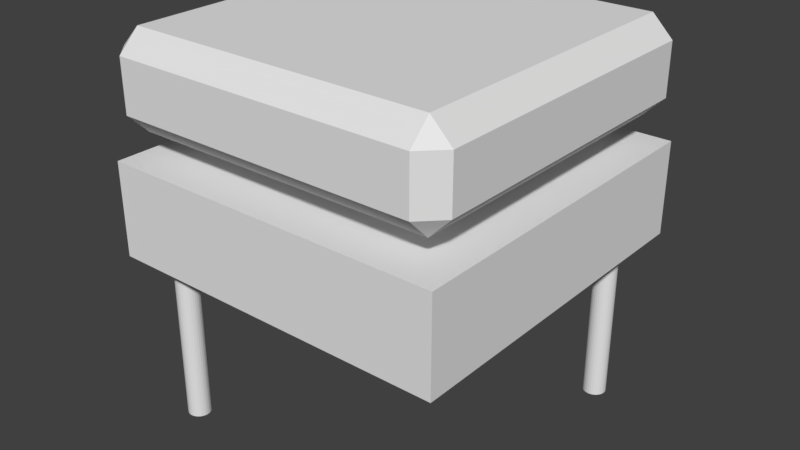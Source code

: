 # Source: buttonBUscale.blend  (saved by Blender 2.77.0; exported with 4.5.12 LTS)
import bpy
from mathutils import Matrix  # noqa: F401  (used for matrix-valued properties, if any)

bpy.ops.wm.read_factory_settings(use_empty=True)
scene = bpy.context.scene
scene.name = 'Scene'

# ---- collections
col_collection_1 = bpy.data.collections.new('Collection 1'); scene.collection.children.link(col_collection_1)

# ---- world
world_world = bpy.data.worlds.new('World'); scene.world = world_world
world_world.color = (0.05088, 0.05088, 0.05088)
world_world.use_sun_shadow = False
world_world.sun_shadow_jitter_overblur = 0.0
world_world.cycles.sampling_method = 'MANUAL'

# ---- meshes
me_plane_001 = bpy.data.meshes.new('Plane.001')
me_plane_001.from_pydata([(-0.45, -0.42, 0.203), (-0.42, -0.42, 0.173), (-0.42, -0.45, 0.203), (0.02, -0.45, 0.203), (0.02, -0.42, 0.173), (0.05, -0.42, 0.203), (-0.45, 0.02, 0.203), (-0.42, 0.05, 0.203), (-0.42, 0.02, 0.173), (0.05, 0.02, 0.203), (0.02, 0.02, 0.173), (0.02, 0.05, 0.203), (-0.45, -0.42, 0.278), (-0.42, -0.45, 0.278), (-0.42, -0.42, 0.308), (0.02, -0.45, 0.278), (0.05, -0.42, 0.278), (0.02, -0.42, 0.308), (-0.45, 0.02, 0.278), (-0.42, 0.02, 0.308), (-0.42, 0.05, 0.278), (0.05, 0.02, 0.278), (0.02, 0.05, 0.278), (0.02, 0.02, 0.308), (-0.45, -0.45, 0.0), (0.05, -0.45, 0.0), (-0.45, 0.05, 0.0), (0.05, 0.05, 0.0), (-0.45, -0.45, 0.135), (0.05, -0.45, 0.135), (-0.45, 0.05, 0.135), (0.05, 0.05, 0.135), (0.0, 0.0165, 0.0), (-0.003219, 0.01618, 0.0), (-0.006314, 0.01524, 0.0), (-0.009167, 0.01372, 0.0), (-0.01167, 0.01167, 0.0), (-0.01372, 0.009167, 0.0), (-0.01524, 0.006314, 0.0), (-0.01618, 0.003219, 0.0), (-0.0165, 1.49e-08, 0.0), (-0.01618, -0.003219, 0.0), (-0.01524, -0.006314, 0.0), (-0.01372, -0.009167, 0.0), (-0.01167, -0.01167, 0.0), (-0.009167, -0.01372, 0.0), (-0.006314, -0.01524, 0.0), (-0.003219, -0.01618, 0.0), (0.0, -0.0165, 0.0), (0.003219, -0.01618, 0.0), (0.006314, -0.01524, 0.0), (0.009167, -0.01372, 0.0), (0.01167, -0.01167, 0.0), (0.01372, -0.009167, 0.0), (0.01524, -0.006314, 0.0), (0.01618, -0.003219, 0.0), (0.0165, 2.98e-08, 0.0), (0.01618, 0.003219, 0.0), (0.01524, 0.006314, 0.0), (0.01372, 0.009167, 0.0), (0.01167, 0.01167, 0.0), (0.009167, 0.01372, 0.0), (0.006314, 0.01524, 0.0), (0.003219, 0.01618, 0.0), (0.0, 0.0165, -0.25), (-0.003219, 0.01618, -0.25), (-0.006314, 0.01524, -0.25), (-0.009167, 0.01372, -0.25), (-0.01167, 0.01167, -0.25), (-0.01372, 0.009167, -0.25), (-0.01524, 0.006314, -0.25), (-0.01618, 0.003219, -0.25), (-0.0165, 1.49e-08, -0.25), (-0.01618, -0.003219, -0.25), (-0.01524, -0.006314, -0.25), (-0.01372, -0.009167, -0.25), (-0.01167, -0.01167, -0.25), (-0.009167, -0.01372, -0.25), (-0.006314, -0.01524, -0.25), (-0.003219, -0.01618, -0.25), (0.0, -0.0165, -0.25), (0.003219, -0.01618, -0.25), (0.006314, -0.01524, -0.25), (0.009167, -0.01372, -0.25), (0.01167, -0.01167, -0.25), (0.01372, -0.009167, -0.25), (0.01524, -0.006314, -0.25), (0.01618, -0.003219, -0.25), (0.0165, 2.98e-08, -0.25), (0.01618, 0.003219, -0.25), (0.01524, 0.006314, -0.25), (0.01372, 0.009167, -0.25), (0.01167, 0.01167, -0.25), (0.009167, 0.01372, -0.25), (0.006314, 0.01524, -0.25), (0.003219, 0.01618, -0.25), (-0.4, -0.3835, 0.0), (-0.4032, -0.3838, 0.0), (-0.4063, -0.3848, 0.0), (-0.4092, -0.3863, 0.0), (-0.4117, -0.3883, 0.0), (-0.4137, -0.3908, 0.0), (-0.4152, -0.3937, 0.0), (-0.4162, -0.3968, 0.0), (-0.4165, -0.4, 0.0), (-0.4162, -0.4032, 0.0), (-0.4152, -0.4063, 0.0), (-0.4137, -0.4092, 0.0), (-0.4117, -0.4117, 0.0), (-0.4092, -0.4137, 0.0), (-0.4063, -0.4152, 0.0), (-0.4032, -0.4162, 0.0), (-0.4, -0.4165, 0.0), (-0.3968, -0.4162, 0.0), (-0.3937, -0.4152, 0.0), (-0.3908, -0.4137, 0.0), (-0.3883, -0.4117, 0.0), (-0.3863, -0.4092, 0.0), (-0.3848, -0.4063, 0.0), (-0.3838, -0.4032, 0.0), (-0.3835, -0.4, 0.0), (-0.3838, -0.3968, 0.0), (-0.3848, -0.3937, 0.0), (-0.3863, -0.3908, 0.0), (-0.3883, -0.3883, 0.0), (-0.3908, -0.3863, 0.0), (-0.3937, -0.3848, 0.0), (-0.3968, -0.3838, 0.0), (-0.4, -0.3835, -0.25), (-0.4032, -0.3838, -0.25), (-0.4063, -0.3848, -0.25), (-0.4092, -0.3863, -0.25), (-0.4117, -0.3883, -0.25), (-0.4137, -0.3908, -0.25), (-0.4152, -0.3937, -0.25), (-0.4162, -0.3968, -0.25), (-0.4165, -0.4, -0.25), (-0.4162, -0.4032, -0.25), (-0.4152, -0.4063, -0.25), (-0.4137, -0.4092, -0.25), (-0.4117, -0.4117, -0.25), (-0.4092, -0.4137, -0.25), (-0.4063, -0.4152, -0.25), (-0.4032, -0.4162, -0.25), (-0.4, -0.4165, -0.25), (-0.3968, -0.4162, -0.25), (-0.3937, -0.4152, -0.25), (-0.3908, -0.4137, -0.25), (-0.3883, -0.4117, -0.25), (-0.3863, -0.4092, -0.25), (-0.3848, -0.4063, -0.25), (-0.3838, -0.4032, -0.25), (-0.3835, -0.4, -0.25), (-0.3838, -0.3968, -0.25), (-0.3848, -0.3937, -0.25), (-0.3863, -0.3908, -0.25), (-0.3883, -0.3883, -0.25), (-0.3908, -0.3863, -0.25), (-0.3937, -0.3848, -0.25), (-0.3968, -0.3838, -0.25)], [], [(2, 3, 15, 13), (11, 7, 20, 22), (5, 9, 21, 16), (14, 17, 23, 19), (6, 0, 12, 18), (0, 1, 2), (3, 4, 5), (6, 7, 8), (9, 10, 11), (12, 13, 14), (15, 16, 17), (18, 19, 20), (21, 22, 23), (8, 1, 0, 6), (1, 4, 3, 2), (4, 10, 9, 5), (10, 8, 7, 11), (18, 12, 14, 19), (13, 15, 17, 14), (16, 21, 23, 17), (22, 20, 19, 23), (11, 22, 21, 9), (15, 3, 5, 16), (2, 13, 12, 0), (20, 7, 6, 18), (1, 8, 10, 4), (24, 26, 27, 25), (28, 29, 31, 30), (25, 27, 31, 29), (26, 24, 28, 30), (27, 26, 30, 31), (24, 25, 29, 28), (33, 32, 63, 62, 61, 60, 59, 58, 57, 56, 55, 54, 53, 52, 51, 50, 49, 48, 47, 46, 45, 44, 43, 42, 41, 40, 39, 38, 37, 36, 35, 34), (65, 66, 67, 68, 69, 70, 71, 72, 73, 74, 75, 76, 77, 78, 79, 80, 81, 82, 83, 84, 85, 86, 87, 88, 89, 90, 91, 92, 93, 94, 95, 64), (59, 60, 92, 91), (46, 47, 79, 78), (33, 34, 66, 65), (60, 61, 93, 92), (47, 48, 80, 79), (34, 35, 67, 66), (61, 62, 94, 93), (48, 49, 81, 80), (35, 36, 68, 67), (62, 63, 95, 94), (49, 50, 82, 81), (36, 37, 69, 68), (63, 32, 64, 95), (50, 51, 83, 82), (37, 38, 70, 69), (51, 52, 84, 83), (38, 39, 71, 70), (52, 53, 85, 84), (39, 40, 72, 71), (53, 54, 86, 85), (40, 41, 73, 72), (54, 55, 87, 86), (41, 42, 74, 73), (55, 56, 88, 87), (42, 43, 75, 74), (56, 57, 89, 88), (43, 44, 76, 75), (57, 58, 90, 89), (44, 45, 77, 76), (58, 59, 91, 90), (45, 46, 78, 77), (32, 33, 65, 64), (97, 96, 127, 126, 125, 124, 123, 122, 121, 120, 119, 118, 117, 116, 115, 114, 113, 112, 111, 110, 109, 108, 107, 106, 105, 104, 103, 102, 101, 100, 99, 98), (129, 130, 131, 132, 133, 134, 135, 136, 137, 138, 139, 140, 141, 142, 143, 144, 145, 146, 147, 148, 149, 150, 151, 152, 153, 154, 155, 156, 157, 158, 159, 128), (123, 124, 156, 155), (110, 111, 143, 142), (97, 98, 130, 129), (124, 125, 157, 156), (111, 112, 144, 143), (98, 99, 131, 130), (125, 126, 158, 157), (112, 113, 145, 144), (99, 100, 132, 131), (126, 127, 159, 158), (113, 114, 146, 145), (100, 101, 133, 132), (127, 96, 128, 159), (114, 115, 147, 146), (101, 102, 134, 133), (115, 116, 148, 147), (102, 103, 135, 134), (116, 117, 149, 148), (103, 104, 136, 135), (117, 118, 150, 149), (104, 105, 137, 136), (118, 119, 151, 150), (105, 106, 138, 137), (119, 120, 152, 151), (106, 107, 139, 138), (120, 121, 153, 152), (107, 108, 140, 139), (121, 122, 154, 153), (108, 109, 141, 140), (122, 123, 155, 154), (109, 110, 142, 141), (96, 97, 129, 128)])
me_plane_001.use_remesh_preserve_volume = False
me_plane_001.use_remesh_preserve_attributes = False
me_plane_001.use_mirror_vertex_groups = False
me_plane_001.update()

# ---- objects
ob_plane_001 = bpy.data.objects.new('Plane.001', me_plane_001)

# ---- transforms, parenting, visibility, modifiers, constraints
ob_plane_001.location = (0.2, 0.2, 0.0)
ob_plane_001.lineart.crease_threshold = 0.0

# ---- collection membership
col_collection_1.objects.link(ob_plane_001)

# ---- scene / render settings (as saved in the file)
scene.frame_start = 1; scene.frame_end = 250; scene.frame_set(1)
scene.render.engine = 'BLENDER_EEVEE_NEXT'
scene.render.resolution_percentage = 50
scene.render.dither_intensity = 0.0
scene.cycles.use_denoising = False
scene.cycles.samples = 128
scene.cycles.sampling_pattern = 'TABULATED_SOBOL'
scene.cycles.light_sampling_threshold = 0.0
scene.cycles.use_adaptive_sampling = False
scene.cycles.use_light_tree = False
scene.cycles.blur_glossy = 0.0
scene.cycles.sample_clamp_indirect = 0.0
scene.view_settings.view_transform = 'Standard'
bpy.context.view_layer.update()

# ---- added for rendering (the .blend has no active camera and no usable light): camera, sun
cam_auto = bpy.data.cameras.new('AutoCamera')
cam_auto.lens = 50.0
cam_auto.sensor_width = 36.0
cam_auto.clip_end = 1000.0
ob_auto_camera = bpy.data.objects.new('AutoCamera', cam_auto)
scene.collection.objects.link(ob_auto_camera)
ob_auto_camera.location = (0.833403, -1.00008, 0.695722)
ob_auto_camera.rotation_euler = (1.09748, -7.21219e-08, 0.694738)
scene.camera = ob_auto_camera
light_auto_sun = bpy.data.lights.new('AutoSun', 'SUN')
light_auto_sun.energy = 3.0
light_auto_sun.angle = 0.0523599
ob_auto_sun = bpy.data.objects.new('AutoSun', light_auto_sun)
scene.collection.objects.link(ob_auto_sun)
ob_auto_sun.rotation_euler = (0.872665, 0.174533, 0.523599)
bpy.context.view_layer.update()
